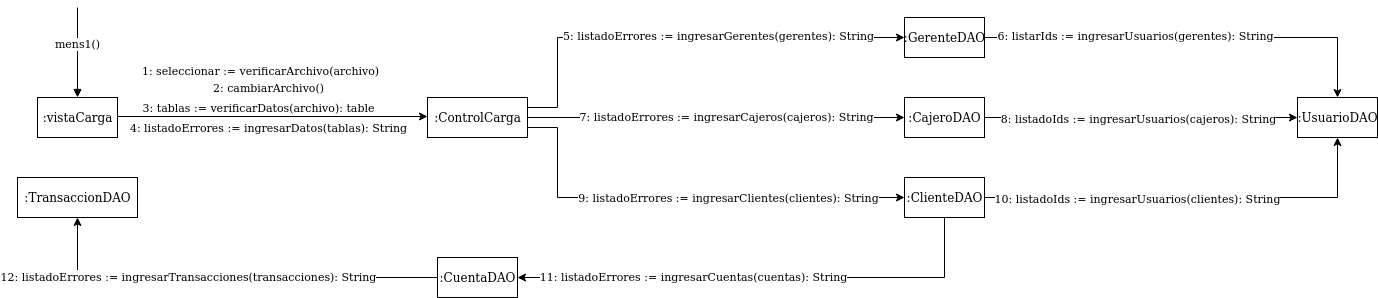

The diagram above was exported from draw.io. Its source (the exported page's mxGraphModel, read from the mxfile embedded in the PNG):
<mxGraphModel dx="2216" dy="2079" grid="1" gridSize="10" guides="1" tooltips="1" connect="1" arrows="1" fold="1" page="1" pageScale="1" pageWidth="827" pageHeight="1169" math="0" shadow="0">
  <root>
    <mxCell id="0" />
    <mxCell id="1" parent="0" />
    <mxCell id="6-PHeCmUwlGIgTH7H4L2-6" style="edgeStyle=orthogonalEdgeStyle;rounded=0;orthogonalLoop=1;jettySize=auto;html=1;exitX=1;exitY=0.5;exitDx=0;exitDy=0;entryX=0;entryY=0.5;entryDx=0;entryDy=0;" edge="1" parent="1">
      <mxGeometry relative="1" as="geometry">
        <mxPoint x="240" y="59" as="sourcePoint" />
        <mxPoint x="550" y="59" as="targetPoint" />
      </mxGeometry>
    </mxCell>
    <mxCell id="6-PHeCmUwlGIgTH7H4L2-7" value="1: seleccionar := verificarArchivo(archivo)" style="edgeLabel;html=1;align=center;verticalAlign=middle;resizable=0;points=[];" vertex="1" connectable="0" parent="6-PHeCmUwlGIgTH7H4L2-6">
      <mxGeometry x="-0.0903" relative="1" as="geometry">
        <mxPoint y="-47" as="offset" />
      </mxGeometry>
    </mxCell>
    <mxCell id="6-PHeCmUwlGIgTH7H4L2-1" value=":vistaCarga" style="html=1;" vertex="1" parent="1">
      <mxGeometry x="160" y="40" width="80" height="40" as="geometry" />
    </mxCell>
    <mxCell id="6-PHeCmUwlGIgTH7H4L2-15" style="edgeStyle=orthogonalEdgeStyle;rounded=0;orthogonalLoop=1;jettySize=auto;html=1;exitX=1;exitY=0.25;exitDx=0;exitDy=0;entryX=0;entryY=0.5;entryDx=0;entryDy=0;" edge="1" parent="1" source="6-PHeCmUwlGIgTH7H4L2-2" target="6-PHeCmUwlGIgTH7H4L2-14">
      <mxGeometry relative="1" as="geometry">
        <Array as="points">
          <mxPoint x="680" y="50" />
          <mxPoint x="680" y="-20" />
        </Array>
      </mxGeometry>
    </mxCell>
    <mxCell id="6-PHeCmUwlGIgTH7H4L2-18" value="5: listadoErrores := ingresarGerentes(gerentes): String" style="edgeLabel;html=1;align=center;verticalAlign=middle;resizable=0;points=[];" vertex="1" connectable="0" parent="6-PHeCmUwlGIgTH7H4L2-15">
      <mxGeometry x="0.1647" y="3" relative="1" as="geometry">
        <mxPoint as="offset" />
      </mxGeometry>
    </mxCell>
    <mxCell id="6-PHeCmUwlGIgTH7H4L2-16" style="edgeStyle=orthogonalEdgeStyle;rounded=0;orthogonalLoop=1;jettySize=auto;html=1;exitX=1;exitY=0.5;exitDx=0;exitDy=0;entryX=0;entryY=0.5;entryDx=0;entryDy=0;" edge="1" parent="1" source="6-PHeCmUwlGIgTH7H4L2-2" target="6-PHeCmUwlGIgTH7H4L2-12">
      <mxGeometry relative="1" as="geometry" />
    </mxCell>
    <mxCell id="6-PHeCmUwlGIgTH7H4L2-24" value="7: listadoErrores := ingresarCajeros(cajeros): String" style="edgeLabel;html=1;align=center;verticalAlign=middle;resizable=0;points=[];" vertex="1" connectable="0" parent="6-PHeCmUwlGIgTH7H4L2-16">
      <mxGeometry x="0.0557" y="2" relative="1" as="geometry">
        <mxPoint as="offset" />
      </mxGeometry>
    </mxCell>
    <mxCell id="6-PHeCmUwlGIgTH7H4L2-17" style="edgeStyle=orthogonalEdgeStyle;rounded=0;orthogonalLoop=1;jettySize=auto;html=1;exitX=1;exitY=0.75;exitDx=0;exitDy=0;entryX=0;entryY=0.5;entryDx=0;entryDy=0;" edge="1" parent="1" source="6-PHeCmUwlGIgTH7H4L2-2" target="6-PHeCmUwlGIgTH7H4L2-13">
      <mxGeometry relative="1" as="geometry">
        <Array as="points">
          <mxPoint x="680" y="70" />
          <mxPoint x="680" y="140" />
        </Array>
      </mxGeometry>
    </mxCell>
    <mxCell id="6-PHeCmUwlGIgTH7H4L2-26" value="9: listadoErrores := ingresarClientes(clientes): String" style="edgeLabel;html=1;align=center;verticalAlign=middle;resizable=0;points=[];" vertex="1" connectable="0" parent="6-PHeCmUwlGIgTH7H4L2-17">
      <mxGeometry x="0.1544" y="1" relative="1" as="geometry">
        <mxPoint x="12" as="offset" />
      </mxGeometry>
    </mxCell>
    <mxCell id="6-PHeCmUwlGIgTH7H4L2-2" value=":ControlCarga" style="html=1;" vertex="1" parent="1">
      <mxGeometry x="550" y="40" width="100" height="40" as="geometry" />
    </mxCell>
    <mxCell id="6-PHeCmUwlGIgTH7H4L2-3" value="mens1()" style="html=1;verticalAlign=bottom;endArrow=block;entryX=0.5;entryY=0;entryDx=0;entryDy=0;" edge="1" parent="1" target="6-PHeCmUwlGIgTH7H4L2-1">
      <mxGeometry width="80" relative="1" as="geometry">
        <mxPoint x="200" y="-50" as="sourcePoint" />
        <mxPoint x="600" y="130" as="targetPoint" />
      </mxGeometry>
    </mxCell>
    <mxCell id="6-PHeCmUwlGIgTH7H4L2-8" value="2: cambiarArchivo()" style="edgeLabel;html=1;align=center;verticalAlign=middle;resizable=0;points=[];" vertex="1" connectable="0" parent="1">
      <mxGeometry x="390" y="29" as="geometry" />
    </mxCell>
    <mxCell id="6-PHeCmUwlGIgTH7H4L2-10" value="3: tablas := verificarDatos(archivo): table" style="edgeLabel;html=1;align=center;verticalAlign=middle;resizable=0;points=[];" vertex="1" connectable="0" parent="1">
      <mxGeometry x="380" y="49" as="geometry" />
    </mxCell>
    <mxCell id="6-PHeCmUwlGIgTH7H4L2-11" value="4: listadoErrores := ingresarDatos(tablas): String" style="edgeLabel;html=1;align=center;verticalAlign=middle;resizable=0;points=[];" vertex="1" connectable="0" parent="1">
      <mxGeometry x="390" y="69" as="geometry" />
    </mxCell>
    <mxCell id="6-PHeCmUwlGIgTH7H4L2-21" style="edgeStyle=orthogonalEdgeStyle;rounded=0;orthogonalLoop=1;jettySize=auto;html=1;exitX=1;exitY=0.5;exitDx=0;exitDy=0;entryX=0;entryY=0.5;entryDx=0;entryDy=0;" edge="1" parent="1" source="6-PHeCmUwlGIgTH7H4L2-12" target="6-PHeCmUwlGIgTH7H4L2-19">
      <mxGeometry relative="1" as="geometry" />
    </mxCell>
    <mxCell id="6-PHeCmUwlGIgTH7H4L2-25" value="8: listadoIds := ingresarUsuarios(cajeros): String" style="edgeLabel;html=1;align=center;verticalAlign=middle;resizable=0;points=[];" vertex="1" connectable="0" parent="6-PHeCmUwlGIgTH7H4L2-21">
      <mxGeometry x="0.099" y="-3" relative="1" as="geometry">
        <mxPoint x="-19" y="-3" as="offset" />
      </mxGeometry>
    </mxCell>
    <mxCell id="6-PHeCmUwlGIgTH7H4L2-12" value=":CajeroDAO" style="html=1;" vertex="1" parent="1">
      <mxGeometry x="1027" y="40" width="80" height="40" as="geometry" />
    </mxCell>
    <mxCell id="6-PHeCmUwlGIgTH7H4L2-22" style="edgeStyle=orthogonalEdgeStyle;rounded=0;orthogonalLoop=1;jettySize=auto;html=1;exitX=1;exitY=0.5;exitDx=0;exitDy=0;entryX=0.5;entryY=1;entryDx=0;entryDy=0;" edge="1" parent="1" source="6-PHeCmUwlGIgTH7H4L2-13" target="6-PHeCmUwlGIgTH7H4L2-19">
      <mxGeometry relative="1" as="geometry" />
    </mxCell>
    <mxCell id="6-PHeCmUwlGIgTH7H4L2-27" value="10: listadoIds := ingresarUsuarios(clientes): String " style="edgeLabel;html=1;align=center;verticalAlign=middle;resizable=0;points=[];" vertex="1" connectable="0" parent="6-PHeCmUwlGIgTH7H4L2-22">
      <mxGeometry x="-0.3172" y="-1" relative="1" as="geometry">
        <mxPoint x="12" y="-1" as="offset" />
      </mxGeometry>
    </mxCell>
    <mxCell id="6-PHeCmUwlGIgTH7H4L2-29" style="edgeStyle=orthogonalEdgeStyle;rounded=0;orthogonalLoop=1;jettySize=auto;html=1;exitX=0.5;exitY=1;exitDx=0;exitDy=0;entryX=1;entryY=0.5;entryDx=0;entryDy=0;" edge="1" parent="1" source="6-PHeCmUwlGIgTH7H4L2-13" target="6-PHeCmUwlGIgTH7H4L2-28">
      <mxGeometry relative="1" as="geometry" />
    </mxCell>
    <mxCell id="6-PHeCmUwlGIgTH7H4L2-30" value="11: listadoErrores := ingresarCuentas(cuentas): String" style="edgeLabel;html=1;align=center;verticalAlign=middle;resizable=0;points=[];" vertex="1" connectable="0" parent="6-PHeCmUwlGIgTH7H4L2-29">
      <mxGeometry x="0.4128" y="-2" relative="1" as="geometry">
        <mxPoint x="31.76" as="offset" />
      </mxGeometry>
    </mxCell>
    <mxCell id="6-PHeCmUwlGIgTH7H4L2-13" value=":ClienteDAO" style="html=1;" vertex="1" parent="1">
      <mxGeometry x="1027" y="120" width="80" height="40" as="geometry" />
    </mxCell>
    <mxCell id="6-PHeCmUwlGIgTH7H4L2-20" style="edgeStyle=orthogonalEdgeStyle;rounded=0;orthogonalLoop=1;jettySize=auto;html=1;exitX=1;exitY=0.5;exitDx=0;exitDy=0;" edge="1" parent="1" source="6-PHeCmUwlGIgTH7H4L2-14" target="6-PHeCmUwlGIgTH7H4L2-19">
      <mxGeometry relative="1" as="geometry" />
    </mxCell>
    <mxCell id="6-PHeCmUwlGIgTH7H4L2-23" value="6: listarIds := ingresarUsuarios(gerentes): String" style="edgeLabel;html=1;align=center;verticalAlign=middle;resizable=0;points=[];" vertex="1" connectable="0" parent="6-PHeCmUwlGIgTH7H4L2-20">
      <mxGeometry x="-0.2716" y="3" relative="1" as="geometry">
        <mxPoint as="offset" />
      </mxGeometry>
    </mxCell>
    <mxCell id="6-PHeCmUwlGIgTH7H4L2-14" value=":GerenteDAO" style="html=1;" vertex="1" parent="1">
      <mxGeometry x="1027" y="-40" width="80" height="40" as="geometry" />
    </mxCell>
    <mxCell id="6-PHeCmUwlGIgTH7H4L2-19" value=":UsuarioDAO" style="html=1;" vertex="1" parent="1">
      <mxGeometry x="1420" y="40" width="80" height="40" as="geometry" />
    </mxCell>
    <mxCell id="6-PHeCmUwlGIgTH7H4L2-32" style="edgeStyle=orthogonalEdgeStyle;rounded=0;orthogonalLoop=1;jettySize=auto;html=1;entryX=0.5;entryY=1;entryDx=0;entryDy=0;" edge="1" parent="1" source="6-PHeCmUwlGIgTH7H4L2-28" target="6-PHeCmUwlGIgTH7H4L2-31">
      <mxGeometry relative="1" as="geometry" />
    </mxCell>
    <mxCell id="6-PHeCmUwlGIgTH7H4L2-33" value="12: listadoErrores := ingresarTransacciones(transacciones): String" style="edgeLabel;html=1;align=center;verticalAlign=middle;resizable=0;points=[];" vertex="1" connectable="0" parent="6-PHeCmUwlGIgTH7H4L2-32">
      <mxGeometry x="0.1882" y="-2" relative="1" as="geometry">
        <mxPoint as="offset" />
      </mxGeometry>
    </mxCell>
    <mxCell id="6-PHeCmUwlGIgTH7H4L2-28" value=":CuentaDAO" style="html=1;" vertex="1" parent="1">
      <mxGeometry x="560" y="200" width="80" height="40" as="geometry" />
    </mxCell>
    <mxCell id="6-PHeCmUwlGIgTH7H4L2-31" value=":TransaccionDAO" style="html=1;" vertex="1" parent="1">
      <mxGeometry x="140" y="120" width="120" height="40" as="geometry" />
    </mxCell>
  </root>
</mxGraphModel>